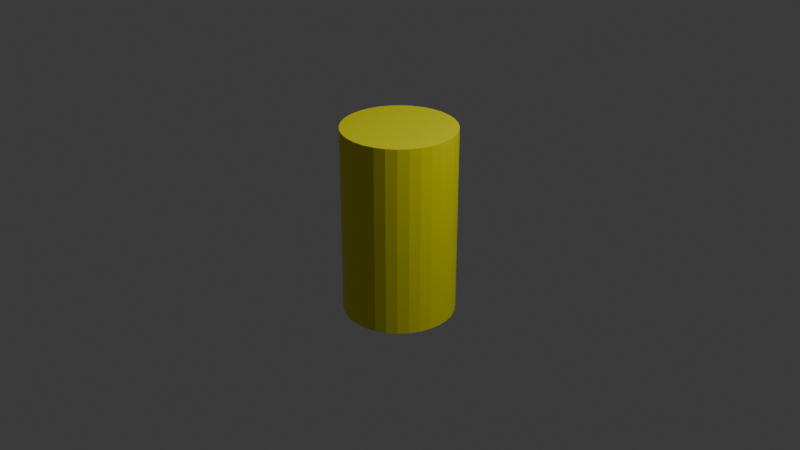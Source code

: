 # Source: cylinder.blend  (saved by Blender 5.2.44; exported with 4.5.12 LTS)
import bpy
from mathutils import Matrix  # noqa: F401  (used for matrix-valued properties, if any)

bpy.ops.wm.read_factory_settings(use_empty=True)
scene = bpy.context.scene
scene.name = 'Scene'

# ---- collections
col_collection = bpy.data.collections.new('Collection'); scene.collection.children.link(col_collection)

# ---- materials (node trees are filled in below, after node groups)
mat_material_001 = bpy.data.materials.new('Material.001')

# ---- material node trees
mat_material_001.use_nodes = True; mat_material_001.node_tree.nodes.clear()
_N = mat_material_001.node_tree.nodes; _L = mat_material_001.node_tree.links
n0 = _N.new('ShaderNodeBsdfPrincipled'); n0.name = 'Principled BSDF'; n0.location = (-200, 100)
n0.inputs[0].default_value = (0.8, 0.7663, 0.0, 1.0)
n0.inputs[10].default_value = 0.005
n1 = _N.new('ShaderNodeOutputMaterial'); n1.name = 'Material Output'; n1.location = (200, 100)
_L.new(n0.outputs[0], n1.inputs[0])
n1.is_active_output = True

# ---- world
world_world = bpy.data.worlds.new('World'); scene.world = world_world
world_world.use_nodes = True; world_world.node_tree.nodes.clear()
_N = world_world.node_tree.nodes; _L = world_world.node_tree.links
n0 = _N.new('ShaderNodeOutputWorld'); n0.name = 'World Output'; n0.location = (200, 100)
n1 = _N.new('ShaderNodeBackground'); n1.name = 'Background'; n1.location = (-200, 100)
n1.inputs[0].default_value = (0.05088, 0.05088, 0.05088, 1.0)
_L.new(n1.outputs[0], n0.inputs[0])
n0.is_active_output = True
world_world.color = (0.05088, 0.05088, 0.05088)
world_world.sun_shadow_jitter_overblur = 0.0

# ---- cameras
cam_camera = bpy.data.cameras.new('Camera')
cam_camera.clip_end = 100.0
cam_camera.ortho_scale = 7.314

# ---- lights
light_light = bpy.data.lights.new('Light', 'POINT')
light_light.energy = 1000.0
light_light.shadow_soft_size = 0.1

# ---- meshes
me_cylinder = bpy.data.meshes.new('Cylinder')
me_cylinder.from_pydata([(0.0, 1.0, -1.0), (0.0, 1.0, 1.0), (0.1951, 0.9808, -1.0), (0.1951, 0.9808, 1.0), (0.3827, 0.9239, -1.0), (0.3827, 0.9239, 1.0), (0.5556, 0.8315, -1.0), (0.5556, 0.8315, 1.0), (0.7071, 0.7071, -1.0), (0.7071, 0.7071, 1.0), (0.8315, 0.5556, -1.0), (0.8315, 0.5556, 1.0), (0.9239, 0.3827, -1.0), (0.9239, 0.3827, 1.0), (0.9808, 0.1951, -1.0), (0.9808, 0.1951, 1.0), (1.0, 0.0, -1.0), (1.0, 0.0, 1.0), (0.9808, -0.1951, -1.0), (0.9808, -0.1951, 1.0), (0.9239, -0.3827, -1.0), (0.9239, -0.3827, 1.0), (0.8315, -0.5556, -1.0), (0.8315, -0.5556, 1.0), (0.7071, -0.7071, -1.0), (0.7071, -0.7071, 1.0), (0.5556, -0.8315, -1.0), (0.5556, -0.8315, 1.0), (0.3827, -0.9239, -1.0), (0.3827, -0.9239, 1.0), (0.1951, -0.9808, -1.0), (0.1951, -0.9808, 1.0), (0.0, -1.0, -1.0), (0.0, -1.0, 1.0), (-0.1951, -0.9808, -1.0), (-0.1951, -0.9808, 1.0), (-0.3827, -0.9239, -1.0), (-0.3827, -0.9239, 1.0), (-0.5556, -0.8315, -1.0), (-0.5556, -0.8315, 1.0), (-0.7071, -0.7071, -1.0), (-0.7071, -0.7071, 1.0), (-0.8315, -0.5556, -1.0), (-0.8315, -0.5556, 1.0), (-0.9239, -0.3827, -1.0), (-0.9239, -0.3827, 1.0), (-0.9808, -0.1951, -1.0), (-0.9808, -0.1951, 1.0), (-1.0, 0.0, -1.0), (-1.0, 0.0, 1.0), (-0.9808, 0.1951, -1.0), (-0.9808, 0.1951, 1.0), (-0.9239, 0.3827, -1.0), (-0.9239, 0.3827, 1.0), (-0.8315, 0.5556, -1.0), (-0.8315, 0.5556, 1.0), (-0.7071, 0.7071, -1.0), (-0.7071, 0.7071, 1.0), (-0.5556, 0.8315, -1.0), (-0.5556, 0.8315, 1.0), (-0.3827, 0.9239, -1.0), (-0.3827, 0.9239, 1.0), (-0.1951, 0.9808, -1.0), (-0.1951, 0.9808, 1.0)], [], [(0, 1, 3, 2), (2, 3, 5, 4), (4, 5, 7, 6), (6, 7, 9, 8), (8, 9, 11, 10), (10, 11, 13, 12), (12, 13, 15, 14), (14, 15, 17, 16), (16, 17, 19, 18), (18, 19, 21, 20), (20, 21, 23, 22), (22, 23, 25, 24), (24, 25, 27, 26), (26, 27, 29, 28), (28, 29, 31, 30), (30, 31, 33, 32), (32, 33, 35, 34), (34, 35, 37, 36), (36, 37, 39, 38), (38, 39, 41, 40), (40, 41, 43, 42), (42, 43, 45, 44), (44, 45, 47, 46), (46, 47, 49, 48), (48, 49, 51, 50), (50, 51, 53, 52), (52, 53, 55, 54), (54, 55, 57, 56), (56, 57, 59, 58), (58, 59, 61, 60), (3, 1, 63, 61, 59, 57, 55, 53, 51, 49, 47, 45, 43, 41, 39, 37, 35, 33, 31, 29, 27, 25, 23, 21, 19, 17, 15, 13, 11, 9, 7, 5), (60, 61, 63, 62), (62, 63, 1, 0), (0, 2, 4, 6, 8, 10, 12, 14, 16, 18, 20, 22, 24, 26, 28, 30, 32, 34, 36, 38, 40, 42, 44, 46, 48, 50, 52, 54, 56, 58, 60, 62)])
_uv = me_cylinder.uv_layers.new(name='UVMap')
_uv.uv.foreach_set('vector', [1.0, 0.5, 1.0, 1.0, 0.9688, 1.0, 0.9688, 0.5, 0.9688, 0.5, 0.9688, 1.0, 0.9375, 1.0, 0.9375, 0.5, 0.9375, 0.5, 0.9375, 1.0, 0.9062, 1.0, 0.9062, 0.5, 0.9062, 0.5, 0.9062, 1.0, 0.875, 1.0, 0.875, 0.5, 0.875, 0.5, 0.875, 1.0, 0.8438, 1.0, 0.8438, 0.5, 0.8438, 0.5, 0.8438, 1.0, 0.8125, 1.0, 0.8125, 0.5, 0.8125, 0.5, 0.8125, 1.0, 0.7812, 1.0, 0.7812, 0.5, 0.7812, 0.5, 0.7812, 1.0, 0.75, 1.0, 0.75, 0.5, 0.75, 0.5, 0.75, 1.0, 0.7188, 1.0, 0.7188, 0.5, 0.7188, 0.5, 0.7188, 1.0, 0.6875, 1.0, 0.6875, 0.5, 0.6875, 0.5, 0.6875, 1.0, 0.6562, 1.0, 0.6562, 0.5, 0.6562, 0.5, 0.6562, 1.0, 0.625, 1.0, 0.625, 0.5, 0.625, 0.5, 0.625, 1.0, 0.5938, 1.0, 0.5938, 0.5, 0.5938, 0.5, 0.5938, 1.0, 0.5625, 1.0, 0.5625, 0.5, 0.5625, 0.5, 0.5625, 1.0, 0.5312, 1.0, 0.5312, 0.5, 0.5312, 0.5, 0.5312, 1.0, 0.5, 1.0, 0.5, 0.5, 0.5, 0.5, 0.5, 1.0, 0.4688, 1.0, 0.4688, 0.5, 0.4688, 0.5, 0.4688, 1.0, 0.4375, 1.0, 0.4375, 0.5, 0.4375, 0.5, 0.4375, 1.0, 0.4062, 1.0, 0.4062, 0.5, 0.4062, 0.5, 0.4062, 1.0, 0.375, 1.0, 0.375, 0.5, 0.375, 0.5, 0.375, 1.0, 0.3438, 1.0, 0.3438, 0.5, 0.3438, 0.5, 0.3438, 1.0, 0.3125, 1.0, 0.3125, 0.5, 0.3125, 0.5, 0.3125, 1.0, 0.2812, 1.0, 0.2812, 0.5, 0.2812, 0.5, 0.2812, 1.0, 0.25, 1.0, 0.25, 0.5, 0.25, 0.5, 0.25, 1.0, 0.2188, 1.0, 0.2188, 0.5, 0.2188, 0.5, 0.2188, 1.0, 0.1875, 1.0, 0.1875, 0.5, 0.1875, 0.5, 0.1875, 1.0, 0.1562, 1.0, 0.1562, 0.5, 0.1562, 0.5, 0.1562, 1.0, 0.125, 1.0, 0.125, 0.5, 0.125, 0.5, 0.125, 1.0, 0.09375, 1.0, 0.09375, 0.5, 0.09375, 0.5, 0.09375, 1.0, 0.0625, 1.0, 0.0625, 0.5, 0.2968, 0.4854, 0.25, 0.49, 0.2032, 0.4854, 0.1582, 0.4717, 0.1167, 0.4496, 0.08029, 0.4197, 0.05045, 0.3833, 0.02827, 0.3418, 0.01461, 0.2968, 0.01, 0.25, 0.01461, 0.2032, 0.02827, 0.1582, 0.05045, 0.1167, 0.08029, 0.08029, 0.1167, 0.05045, 0.1582, 0.02827, 0.2032, 0.01461, 0.25, 0.01, 0.2968, 0.01461, 0.3418, 0.02827, 0.3833, 0.05045, 0.4197, 0.08029, 0.4496, 0.1167, 0.4717, 0.1582, 0.4854, 0.2032, 0.49, 0.25, 0.4854, 0.2968, 0.4717, 0.3418, 0.4496, 0.3833, 0.4197, 0.4197, 0.3833, 0.4496, 0.3418, 0.4717, 0.0625, 0.5, 0.0625, 1.0, 0.03125, 1.0, 0.03125, 0.5, 0.03125, 0.5, 0.03125, 1.0, 0.0, 1.0, 0.0, 0.5, 0.75, 0.49, 0.7968, 0.4854, 0.8418, 0.4717, 0.8833, 0.4496, 0.9197, 0.4197, 0.9496, 0.3833, 0.9717, 0.3418, 0.9854, 0.2968, 0.99, 0.25, 0.9854, 0.2032, 0.9717, 0.1582, 0.9496, 0.1167, 0.9197, 0.08029, 0.8833, 0.05045, 0.8418, 0.02827, 0.7968, 0.01461, 0.75, 0.01, 0.7032, 0.01461, 0.6582, 0.02827, 0.6167, 0.05045, 0.5803, 0.08029, 0.5504, 0.1167, 0.5283, 0.1582, 0.5146, 0.2032, 0.51, 0.25, 0.5146, 0.2968, 0.5283, 0.3418, 0.5504, 0.3833, 0.5803, 0.4197, 0.6167, 0.4496, 0.6582, 0.4717, 0.7032, 0.4854])
me_cylinder.materials.append(mat_material_001)
me_cylinder.update()

# ---- objects
ob_light = bpy.data.objects.new('Light', light_light)
ob_camera = bpy.data.objects.new('Camera', cam_camera)
ob_cylinder = bpy.data.objects.new('Cylinder', me_cylinder)

# ---- transforms, parenting, visibility, modifiers, constraints
ob_light.location = (4.076, 1.005, 5.904)
ob_light.rotation_euler = (0.6503, 0.05522, 1.866)
ob_light.lock_rotations_4d = False
ob_light.empty_display_type = 'ARROWS'
ob_light.color = (0.0, 0.0, 0.0, 0.0)
ob_light.lineart.crease_threshold = 0.0
ob_camera.location = (7.359, -6.926, 4.958)
ob_camera.rotation_euler = (1.109, 0.0, 0.8149)
ob_camera.lock_rotations_4d = False
ob_camera.empty_display_type = 'ARROWS'
ob_camera.color = (0.0, 0.0, 0.0, 0.0)
ob_camera.display_type = 'WIRE'
ob_camera.lineart.crease_threshold = 0.0
ob_cylinder.location = (0.0, 0.0, 0.0)
ob_cylinder.scale = (0.59, 0.59, 1.0)

# ---- collection membership
col_collection.objects.link(ob_light)
col_collection.objects.link(ob_camera)
col_collection.objects.link(ob_cylinder)

# ---- scene / render settings (as saved in the file)
scene.camera = ob_camera
scene.frame_start = 1; scene.frame_end = 250; scene.frame_set(1)
scene.render.engine = 'BLENDER_EEVEE_NEXT'
scene.render.bake_bias = 0.0
scene.render.bake_samples = 0
scene.render.compositor_device = 'GPU'
scene.eevee.use_volume_custom_range = False
scene.eevee.fast_gi_thickness_near = 0.1
scene.eevee.fast_gi_thickness_far = 0.0
scene.eevee.ray_tracing_options.screen_trace_thickness = 0.1
bpy.context.view_layer.update()
